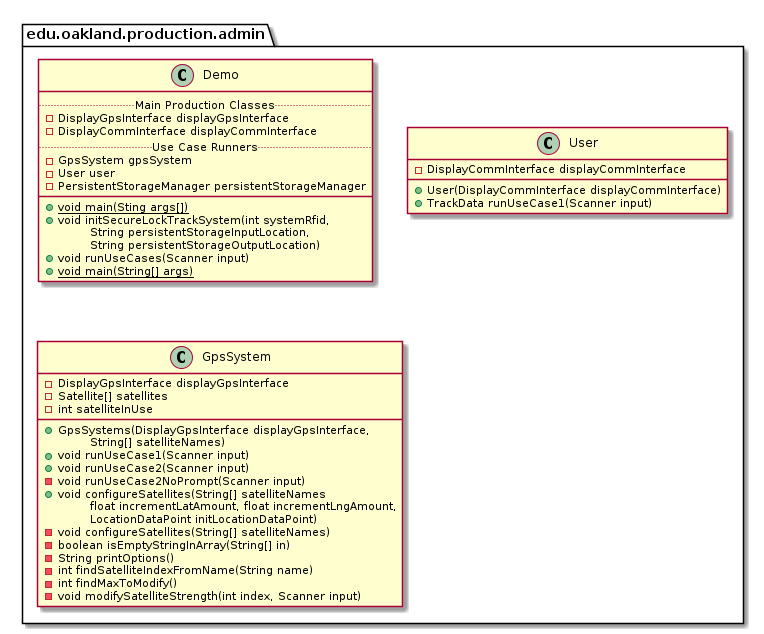

The diagram above was rendered by PlantUML. Its source (embedded in the PNG):
@startuml AdminProductionPackage

package edu.oakland.production.admin {

}


package edu.oakland.production.admin {
    class Demo {
        .. Main Production Classes ..
        - DisplayGpsInterface displayGpsInterface
        - DisplayCommInterface displayCommInterface
        .. Use Case Runners ..
        - GpsSystem gpsSystem
        - User user
        - PersistentStorageManager persistentStorageManager
        __
        {static} + void main(Sting args[])
        + void initSecureLockTrackSystem(int systemRfid,
        \tString persistentStorageInputLocation,
        \tString persistentStorageOutputLocation)
        + void runUseCases(Scanner input)
    }
}


package edu.oakland.production.admin {
    class User {
        - DisplayCommInterface displayCommInterface
        + User(DisplayCommInterface displayCommInterface)
        + TrackData runUseCase1(Scanner input)
    }
}


package edu.oakland.production.admin {
    class GpsSystem {
        - DisplayGpsInterface displayGpsInterface
        - Satellite[] satellites
        - int satelliteInUse
        __
        + GpsSystems(DisplayGpsInterface displayGpsInterface,
        \tString[] satelliteNames)
        + void runUseCase1(Scanner input)
        + void runUseCase2(Scanner input)
        - void runUseCase2NoPrompt(Scanner input)
        + void configureSatellites(String[] satelliteNames
        \tfloat incrementLatAmount, float incrementLngAmount,
        \tLocationDataPoint initLocationDataPoint)
        - void configureSatellites(String[] satelliteNames)
        - boolean isEmptyStringInArray(String[] in)
        - String printOptions()
        - int findSatelliteIndexFromName(String name)
        - int findMaxToModify()
        - void modifySatelliteStrength(int index, Scanner input)
    }
}


package edu.oakland.production.admin {
    class Demo {
        {static} + void main(String[] args)
    }
}


@enduml